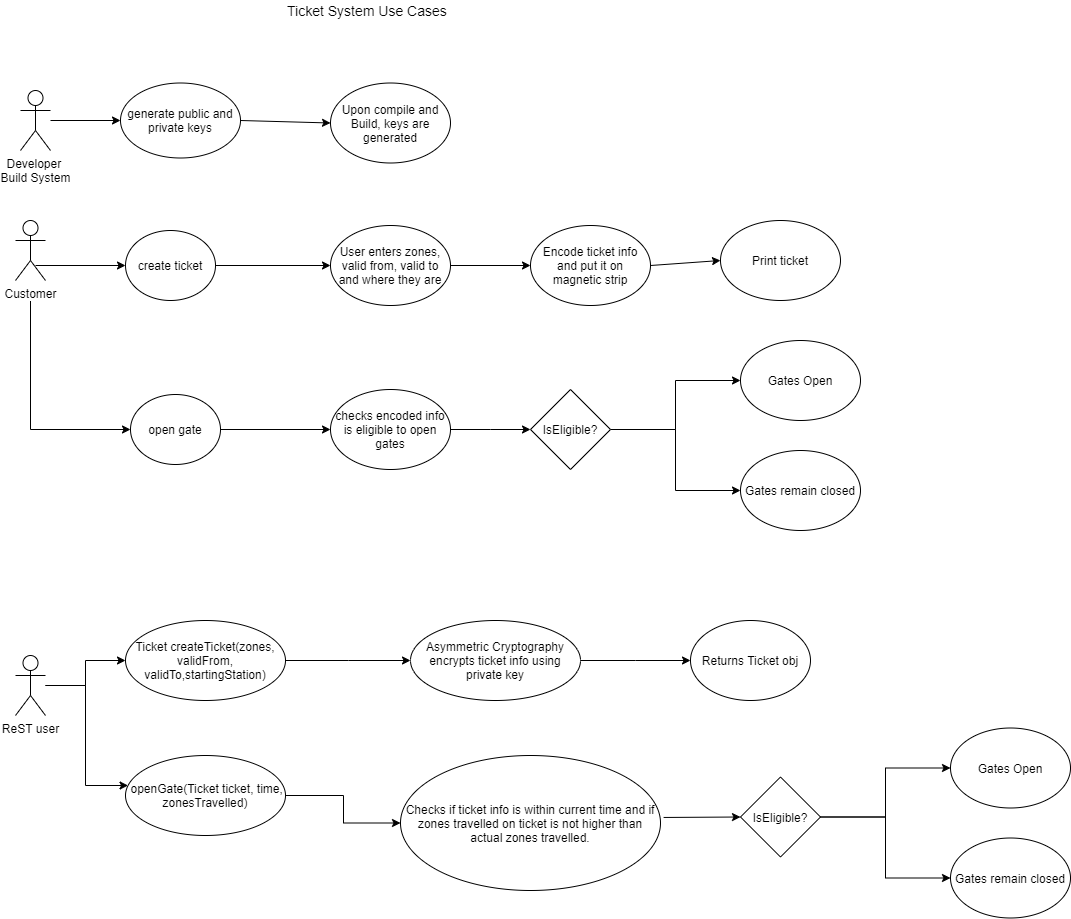

The diagram above was exported from draw.io. Its source (the exported page's mxGraphModel, read from the mxfile embedded in the PNG):
<mxGraphModel dx="1422" dy="832" grid="1" gridSize="10" guides="1" tooltips="1" connect="1" arrows="1" fold="1" page="1" pageScale="1" pageWidth="1169" pageHeight="827" background="#ffffff" math="0" shadow="0">
  <root>
    <mxCell id="0" />
    <mxCell id="1" parent="0" />
    <mxCell id="36" value="" style="edgeStyle=orthogonalEdgeStyle;rounded=0;html=1;jettySize=auto;orthogonalLoop=1;" parent="1" edge="1">
      <mxGeometry relative="1" as="geometry">
        <mxPoint x="240" y="379" as="sourcePoint" />
      </mxGeometry>
    </mxCell>
    <mxCell id="38" value="" style="edgeStyle=orthogonalEdgeStyle;rounded=0;html=1;jettySize=auto;orthogonalLoop=1;" parent="1" edge="1">
      <mxGeometry relative="1" as="geometry">
        <mxPoint x="355" y="379" as="sourcePoint" />
      </mxGeometry>
    </mxCell>
    <mxCell id="40" value="" style="edgeStyle=orthogonalEdgeStyle;rounded=0;html=1;jettySize=auto;orthogonalLoop=1;" parent="1" edge="1">
      <mxGeometry relative="1" as="geometry">
        <mxPoint x="260" y="461" as="targetPoint" />
      </mxGeometry>
    </mxCell>
    <mxCell id="44" value="" style="edgeStyle=orthogonalEdgeStyle;rounded=0;html=1;jettySize=auto;orthogonalLoop=1;" parent="1" edge="1">
      <mxGeometry relative="1" as="geometry">
        <mxPoint x="270" y="546" as="targetPoint" />
      </mxGeometry>
    </mxCell>
    <mxCell id="42" value="" style="edgeStyle=orthogonalEdgeStyle;rounded=0;html=1;jettySize=auto;orthogonalLoop=1;" parent="1" edge="1">
      <mxGeometry relative="1" as="geometry">
        <mxPoint x="390" y="461" as="targetPoint" />
      </mxGeometry>
    </mxCell>
    <mxCell id="62" value="" style="edgeStyle=orthogonalEdgeStyle;rounded=0;html=1;jettySize=auto;orthogonalLoop=1;" parent="1" edge="1">
      <mxGeometry relative="1" as="geometry">
        <mxPoint x="485" y="461" as="sourcePoint" />
      </mxGeometry>
    </mxCell>
    <mxCell id="46" value="" style="edgeStyle=orthogonalEdgeStyle;rounded=0;html=1;jettySize=auto;orthogonalLoop=1;entryX=0;entryY=0.5;" parent="1" edge="1">
      <mxGeometry relative="1" as="geometry">
        <mxPoint x="390" y="546" as="targetPoint" />
      </mxGeometry>
    </mxCell>
    <mxCell id="48" value="" style="edgeStyle=orthogonalEdgeStyle;rounded=0;html=1;jettySize=auto;orthogonalLoop=1;" parent="1" edge="1">
      <mxGeometry relative="1" as="geometry">
        <mxPoint x="510" y="546" as="targetPoint" />
      </mxGeometry>
    </mxCell>
    <mxCell id="50" value="" style="edgeStyle=orthogonalEdgeStyle;rounded=0;html=1;jettySize=auto;orthogonalLoop=1;" parent="1" edge="1">
      <mxGeometry relative="1" as="geometry">
        <mxPoint x="605" y="546" as="sourcePoint" />
      </mxGeometry>
    </mxCell>
    <mxCell id="52" value="" style="edgeStyle=orthogonalEdgeStyle;rounded=0;html=1;jettySize=auto;orthogonalLoop=1;entryX=0;entryY=0.5;" parent="1" edge="1">
      <mxGeometry relative="1" as="geometry">
        <mxPoint x="387.5" y="631" as="targetPoint" />
      </mxGeometry>
    </mxCell>
    <mxCell id="54" value="" style="edgeStyle=orthogonalEdgeStyle;rounded=0;html=1;jettySize=auto;orthogonalLoop=1;" parent="1" edge="1">
      <mxGeometry relative="1" as="geometry">
        <mxPoint x="507.5" y="631" as="targetPoint" />
      </mxGeometry>
    </mxCell>
    <mxCell id="56" value="" style="edgeStyle=orthogonalEdgeStyle;rounded=0;html=1;jettySize=auto;orthogonalLoop=1;" parent="1" edge="1">
      <mxGeometry relative="1" as="geometry">
        <mxPoint x="617.5" y="631" as="targetPoint" />
      </mxGeometry>
    </mxCell>
    <mxCell id="63" value="Ticket System Use Cases" style="text;html=1;resizable=0;points=[];autosize=1;align=left;verticalAlign=top;spacingTop=-4;fontSize=14;" parent="1" vertex="1">
      <mxGeometry x="315" y="20" width="180" height="20" as="geometry" />
    </mxCell>
    <mxCell id="cvetpf6TkOsECjFl_jZb-63" style="edgeStyle=orthogonalEdgeStyle;rounded=0;orthogonalLoop=1;jettySize=auto;html=1;entryX=0;entryY=0.5;entryDx=0;entryDy=0;" parent="1" target="rEq1-0W_9cdEMZBGtfGu-80" edge="1">
      <mxGeometry relative="1" as="geometry">
        <mxPoint x="60" y="320" as="sourcePoint" />
        <Array as="points">
          <mxPoint x="60" y="449" />
        </Array>
      </mxGeometry>
    </mxCell>
    <mxCell id="rEq1-0W_9cdEMZBGtfGu-64" value="Customer" style="shape=umlActor;verticalLabelPosition=bottom;labelBackgroundColor=#ffffff;verticalAlign=top;html=1;outlineConnect=0;" parent="1" vertex="1">
      <mxGeometry x="45" y="240" width="30" height="60" as="geometry" />
    </mxCell>
    <mxCell id="rEq1-0W_9cdEMZBGtfGu-99" style="edgeStyle=orthogonalEdgeStyle;rounded=0;orthogonalLoop=1;jettySize=auto;html=1;entryX=0;entryY=0.5;entryDx=0;entryDy=0;" parent="1" target="rEq1-0W_9cdEMZBGtfGu-73" edge="1">
      <mxGeometry relative="1" as="geometry">
        <mxPoint x="65" y="285" as="sourcePoint" />
      </mxGeometry>
    </mxCell>
    <mxCell id="rEq1-0W_9cdEMZBGtfGu-98" style="edgeStyle=orthogonalEdgeStyle;rounded=0;orthogonalLoop=1;jettySize=auto;html=1;" parent="1" source="rEq1-0W_9cdEMZBGtfGu-69" target="rEq1-0W_9cdEMZBGtfGu-70" edge="1">
      <mxGeometry relative="1" as="geometry" />
    </mxCell>
    <mxCell id="rEq1-0W_9cdEMZBGtfGu-69" value="&lt;div&gt;Developer &lt;br&gt;&lt;/div&gt;&lt;div&gt;Build System&lt;/div&gt;" style="shape=umlActor;verticalLabelPosition=bottom;labelBackgroundColor=#ffffff;verticalAlign=top;html=1;outlineConnect=0;" parent="1" vertex="1">
      <mxGeometry x="50" y="110" width="30" height="60" as="geometry" />
    </mxCell>
    <mxCell id="UcxlPHy17Gvrp8PxBHfz-64" style="rounded=0;orthogonalLoop=1;jettySize=auto;html=1;exitX=0.5;exitY=0;exitDx=0;exitDy=0;entryX=0;entryY=0.5;entryDx=0;entryDy=0;" edge="1" parent="1" source="rEq1-0W_9cdEMZBGtfGu-70" target="UcxlPHy17Gvrp8PxBHfz-63">
      <mxGeometry relative="1" as="geometry" />
    </mxCell>
    <mxCell id="rEq1-0W_9cdEMZBGtfGu-70" value="generate public and private keys" style="ellipse;whiteSpace=wrap;html=1;direction=south;" parent="1" vertex="1">
      <mxGeometry x="150" y="102.5" width="120" height="75" as="geometry" />
    </mxCell>
    <mxCell id="rEq1-0W_9cdEMZBGtfGu-111" style="edgeStyle=orthogonalEdgeStyle;rounded=0;orthogonalLoop=1;jettySize=auto;html=1;entryX=0;entryY=0.5;entryDx=0;entryDy=0;" parent="1" source="rEq1-0W_9cdEMZBGtfGu-72" target="rEq1-0W_9cdEMZBGtfGu-109" edge="1">
      <mxGeometry relative="1" as="geometry" />
    </mxCell>
    <mxCell id="rEq1-0W_9cdEMZBGtfGu-112" style="edgeStyle=orthogonalEdgeStyle;rounded=0;orthogonalLoop=1;jettySize=auto;html=1;" parent="1" source="rEq1-0W_9cdEMZBGtfGu-72" target="rEq1-0W_9cdEMZBGtfGu-108" edge="1">
      <mxGeometry relative="1" as="geometry">
        <Array as="points">
          <mxPoint x="115" y="705" />
          <mxPoint x="115" y="805" />
        </Array>
      </mxGeometry>
    </mxCell>
    <mxCell id="rEq1-0W_9cdEMZBGtfGu-72" value="ReST user" style="shape=umlActor;verticalLabelPosition=bottom;labelBackgroundColor=#ffffff;verticalAlign=top;html=1;outlineConnect=0;" parent="1" vertex="1">
      <mxGeometry x="45" y="675" width="30" height="60" as="geometry" />
    </mxCell>
    <mxCell id="UcxlPHy17Gvrp8PxBHfz-66" style="edgeStyle=none;rounded=0;orthogonalLoop=1;jettySize=auto;html=1;exitX=1;exitY=0.5;exitDx=0;exitDy=0;" edge="1" parent="1" source="rEq1-0W_9cdEMZBGtfGu-73" target="UcxlPHy17Gvrp8PxBHfz-65">
      <mxGeometry relative="1" as="geometry" />
    </mxCell>
    <mxCell id="rEq1-0W_9cdEMZBGtfGu-73" value="create ticket" style="ellipse;whiteSpace=wrap;html=1;" parent="1" vertex="1">
      <mxGeometry x="155" y="250" width="90" height="70" as="geometry" />
    </mxCell>
    <mxCell id="UcxlPHy17Gvrp8PxBHfz-72" style="edgeStyle=none;rounded=0;orthogonalLoop=1;jettySize=auto;html=1;exitX=1;exitY=0.5;exitDx=0;exitDy=0;entryX=0;entryY=0.5;entryDx=0;entryDy=0;" edge="1" parent="1" source="rEq1-0W_9cdEMZBGtfGu-80" target="UcxlPHy17Gvrp8PxBHfz-71">
      <mxGeometry relative="1" as="geometry" />
    </mxCell>
    <mxCell id="rEq1-0W_9cdEMZBGtfGu-80" value="open gate" style="ellipse;whiteSpace=wrap;html=1;" parent="1" vertex="1">
      <mxGeometry x="160" y="414" width="90" height="70" as="geometry" />
    </mxCell>
    <mxCell id="rEq1-0W_9cdEMZBGtfGu-129" style="edgeStyle=orthogonalEdgeStyle;rounded=0;orthogonalLoop=1;jettySize=auto;html=1;entryX=0.5;entryY=0;entryDx=0;entryDy=0;" parent="1" edge="1">
      <mxGeometry relative="1" as="geometry">
        <mxPoint x="477.5" y="185" as="sourcePoint" />
        <Array as="points">
          <mxPoint x="500" y="185" />
          <mxPoint x="500" y="380" />
          <mxPoint x="575" y="380" />
        </Array>
      </mxGeometry>
    </mxCell>
    <mxCell id="rEq1-0W_9cdEMZBGtfGu-137" style="edgeStyle=orthogonalEdgeStyle;rounded=0;orthogonalLoop=1;jettySize=auto;html=1;entryX=0.5;entryY=0;entryDx=0;entryDy=0;" parent="1" edge="1">
      <mxGeometry relative="1" as="geometry">
        <mxPoint x="477.5" y="185" as="sourcePoint" />
        <Array as="points">
          <mxPoint x="500" y="185" />
          <mxPoint x="500" y="660" />
        </Array>
      </mxGeometry>
    </mxCell>
    <mxCell id="rEq1-0W_9cdEMZBGtfGu-128" style="edgeStyle=orthogonalEdgeStyle;rounded=0;orthogonalLoop=1;jettySize=auto;html=1;entryX=0.5;entryY=0;entryDx=0;entryDy=0;" parent="1" edge="1">
      <mxGeometry relative="1" as="geometry">
        <mxPoint x="482.5" y="95" as="sourcePoint" />
        <Array as="points">
          <mxPoint x="660" y="95" />
          <mxPoint x="660" y="220" />
          <mxPoint x="570" y="220" />
        </Array>
      </mxGeometry>
    </mxCell>
    <mxCell id="rEq1-0W_9cdEMZBGtfGu-136" style="edgeStyle=orthogonalEdgeStyle;rounded=0;orthogonalLoop=1;jettySize=auto;html=1;" parent="1" edge="1">
      <mxGeometry relative="1" as="geometry">
        <mxPoint x="482.5" y="95" as="sourcePoint" />
        <Array as="points">
          <mxPoint x="660" y="95" />
          <mxPoint x="660" y="550" />
          <mxPoint x="575" y="550" />
        </Array>
      </mxGeometry>
    </mxCell>
    <mxCell id="UcxlPHy17Gvrp8PxBHfz-86" style="edgeStyle=elbowEdgeStyle;rounded=0;orthogonalLoop=1;jettySize=auto;html=1;exitX=1;exitY=0.5;exitDx=0;exitDy=0;entryX=0;entryY=0.5;entryDx=0;entryDy=0;" edge="1" parent="1" source="rEq1-0W_9cdEMZBGtfGu-108" target="UcxlPHy17Gvrp8PxBHfz-83">
      <mxGeometry relative="1" as="geometry" />
    </mxCell>
    <mxCell id="rEq1-0W_9cdEMZBGtfGu-108" value="&amp;nbsp;openGate(Ticket ticket, time, zonesTravelled)" style="ellipse;whiteSpace=wrap;html=1;" parent="1" vertex="1">
      <mxGeometry x="155" y="775" width="160" height="80" as="geometry" />
    </mxCell>
    <mxCell id="UcxlPHy17Gvrp8PxBHfz-82" style="edgeStyle=elbowEdgeStyle;rounded=0;orthogonalLoop=1;jettySize=auto;html=1;exitX=1;exitY=0.5;exitDx=0;exitDy=0;entryX=0;entryY=0.5;entryDx=0;entryDy=0;" edge="1" parent="1" source="rEq1-0W_9cdEMZBGtfGu-109" target="UcxlPHy17Gvrp8PxBHfz-81">
      <mxGeometry relative="1" as="geometry" />
    </mxCell>
    <mxCell id="rEq1-0W_9cdEMZBGtfGu-109" value="Ticket createTicket(zones, validFrom, validTo,startingStation)" style="ellipse;whiteSpace=wrap;html=1;" parent="1" vertex="1">
      <mxGeometry x="155" y="640" width="160" height="80" as="geometry" />
    </mxCell>
    <mxCell id="rEq1-0W_9cdEMZBGtfGu-132" style="edgeStyle=orthogonalEdgeStyle;rounded=0;orthogonalLoop=1;jettySize=auto;html=1;entryX=0;entryY=0.5;entryDx=0;entryDy=0;" parent="1" edge="1">
      <mxGeometry relative="1" as="geometry">
        <mxPoint x="690" y="605" as="targetPoint" />
      </mxGeometry>
    </mxCell>
    <mxCell id="rEq1-0W_9cdEMZBGtfGu-133" style="edgeStyle=orthogonalEdgeStyle;rounded=0;orthogonalLoop=1;jettySize=auto;html=1;" parent="1" edge="1">
      <mxGeometry relative="1" as="geometry">
        <mxPoint x="620" y="740" as="sourcePoint" />
      </mxGeometry>
    </mxCell>
    <mxCell id="UcxlPHy17Gvrp8PxBHfz-63" value="Upon compile and Build, keys are generated" style="ellipse;whiteSpace=wrap;html=1;" vertex="1" parent="1">
      <mxGeometry x="360" y="102.5" width="120" height="80" as="geometry" />
    </mxCell>
    <mxCell id="UcxlPHy17Gvrp8PxBHfz-68" style="edgeStyle=none;rounded=0;orthogonalLoop=1;jettySize=auto;html=1;exitX=1;exitY=0.5;exitDx=0;exitDy=0;entryX=0;entryY=0.5;entryDx=0;entryDy=0;" edge="1" parent="1" source="UcxlPHy17Gvrp8PxBHfz-65" target="UcxlPHy17Gvrp8PxBHfz-67">
      <mxGeometry relative="1" as="geometry" />
    </mxCell>
    <mxCell id="UcxlPHy17Gvrp8PxBHfz-65" value="User enters zones, valid from, valid to and where they are" style="ellipse;whiteSpace=wrap;html=1;" vertex="1" parent="1">
      <mxGeometry x="360" y="245" width="120" height="80" as="geometry" />
    </mxCell>
    <mxCell id="UcxlPHy17Gvrp8PxBHfz-70" style="edgeStyle=none;rounded=0;orthogonalLoop=1;jettySize=auto;html=1;exitX=1;exitY=0.5;exitDx=0;exitDy=0;entryX=0;entryY=0.5;entryDx=0;entryDy=0;" edge="1" parent="1" source="UcxlPHy17Gvrp8PxBHfz-67" target="UcxlPHy17Gvrp8PxBHfz-69">
      <mxGeometry relative="1" as="geometry" />
    </mxCell>
    <mxCell id="UcxlPHy17Gvrp8PxBHfz-67" value="Encode ticket info and put it on magnetic strip" style="ellipse;whiteSpace=wrap;html=1;" vertex="1" parent="1">
      <mxGeometry x="560" y="245" width="120" height="80" as="geometry" />
    </mxCell>
    <mxCell id="UcxlPHy17Gvrp8PxBHfz-69" value="Print ticket" style="ellipse;whiteSpace=wrap;html=1;" vertex="1" parent="1">
      <mxGeometry x="750" y="240" width="120" height="80" as="geometry" />
    </mxCell>
    <mxCell id="UcxlPHy17Gvrp8PxBHfz-79" style="edgeStyle=elbowEdgeStyle;rounded=0;orthogonalLoop=1;jettySize=auto;html=1;exitX=1;exitY=0.5;exitDx=0;exitDy=0;entryX=0;entryY=0.5;entryDx=0;entryDy=0;" edge="1" parent="1" source="UcxlPHy17Gvrp8PxBHfz-71" target="UcxlPHy17Gvrp8PxBHfz-73">
      <mxGeometry relative="1" as="geometry" />
    </mxCell>
    <mxCell id="UcxlPHy17Gvrp8PxBHfz-71" value="checks encoded info is eligible to open gates" style="ellipse;whiteSpace=wrap;html=1;" vertex="1" parent="1">
      <mxGeometry x="360" y="409" width="120" height="80" as="geometry" />
    </mxCell>
    <mxCell id="UcxlPHy17Gvrp8PxBHfz-77" style="edgeStyle=elbowEdgeStyle;rounded=0;orthogonalLoop=1;jettySize=auto;html=1;exitX=1;exitY=0.5;exitDx=0;exitDy=0;entryX=0;entryY=0.5;entryDx=0;entryDy=0;" edge="1" parent="1" source="UcxlPHy17Gvrp8PxBHfz-73" target="UcxlPHy17Gvrp8PxBHfz-74">
      <mxGeometry relative="1" as="geometry" />
    </mxCell>
    <mxCell id="UcxlPHy17Gvrp8PxBHfz-78" style="edgeStyle=elbowEdgeStyle;rounded=0;orthogonalLoop=1;jettySize=auto;html=1;exitX=1;exitY=0.5;exitDx=0;exitDy=0;entryX=0;entryY=0.5;entryDx=0;entryDy=0;" edge="1" parent="1" source="UcxlPHy17Gvrp8PxBHfz-73" target="UcxlPHy17Gvrp8PxBHfz-75">
      <mxGeometry relative="1" as="geometry" />
    </mxCell>
    <mxCell id="UcxlPHy17Gvrp8PxBHfz-73" value="IsEligible?" style="rhombus;whiteSpace=wrap;html=1;" vertex="1" parent="1">
      <mxGeometry x="560" y="409" width="80" height="80" as="geometry" />
    </mxCell>
    <mxCell id="UcxlPHy17Gvrp8PxBHfz-74" value="Gates Open" style="ellipse;whiteSpace=wrap;html=1;" vertex="1" parent="1">
      <mxGeometry x="770" y="360" width="120" height="80" as="geometry" />
    </mxCell>
    <mxCell id="UcxlPHy17Gvrp8PxBHfz-75" value="Gates remain closed" style="ellipse;whiteSpace=wrap;html=1;" vertex="1" parent="1">
      <mxGeometry x="770" y="470" width="120" height="80" as="geometry" />
    </mxCell>
    <mxCell id="UcxlPHy17Gvrp8PxBHfz-85" style="edgeStyle=elbowEdgeStyle;rounded=0;orthogonalLoop=1;jettySize=auto;html=1;exitX=1;exitY=0.5;exitDx=0;exitDy=0;" edge="1" parent="1" source="UcxlPHy17Gvrp8PxBHfz-81" target="UcxlPHy17Gvrp8PxBHfz-84">
      <mxGeometry relative="1" as="geometry" />
    </mxCell>
    <mxCell id="UcxlPHy17Gvrp8PxBHfz-81" value="Asymmetric Cryptography&lt;br&gt;encrypts ticket info using private key" style="ellipse;whiteSpace=wrap;html=1;" vertex="1" parent="1">
      <mxGeometry x="440" y="640" width="170" height="80" as="geometry" />
    </mxCell>
    <mxCell id="UcxlPHy17Gvrp8PxBHfz-83" value="Checks if ticket info is within current time and if zones travelled on ticket is not higher than actual zones travelled." style="ellipse;whiteSpace=wrap;html=1;" vertex="1" parent="1">
      <mxGeometry x="430" y="775" width="260" height="135" as="geometry" />
    </mxCell>
    <mxCell id="UcxlPHy17Gvrp8PxBHfz-84" value="Returns Ticket obj" style="ellipse;whiteSpace=wrap;html=1;" vertex="1" parent="1">
      <mxGeometry x="720" y="640" width="120" height="80" as="geometry" />
    </mxCell>
    <mxCell id="UcxlPHy17Gvrp8PxBHfz-89" style="rounded=0;orthogonalLoop=1;jettySize=auto;html=1;exitX=1.012;exitY=0.459;exitDx=0;exitDy=0;entryX=0;entryY=0.5;entryDx=0;entryDy=0;exitPerimeter=0;" edge="1" parent="1" target="UcxlPHy17Gvrp8PxBHfz-92" source="UcxlPHy17Gvrp8PxBHfz-83">
      <mxGeometry relative="1" as="geometry">
        <mxPoint x="690" y="839" as="sourcePoint" />
      </mxGeometry>
    </mxCell>
    <mxCell id="UcxlPHy17Gvrp8PxBHfz-90" style="edgeStyle=elbowEdgeStyle;rounded=0;orthogonalLoop=1;jettySize=auto;html=1;exitX=1;exitY=0.5;exitDx=0;exitDy=0;entryX=0;entryY=0.5;entryDx=0;entryDy=0;" edge="1" parent="1" source="UcxlPHy17Gvrp8PxBHfz-92" target="UcxlPHy17Gvrp8PxBHfz-93">
      <mxGeometry relative="1" as="geometry" />
    </mxCell>
    <mxCell id="UcxlPHy17Gvrp8PxBHfz-91" style="edgeStyle=elbowEdgeStyle;rounded=0;orthogonalLoop=1;jettySize=auto;html=1;exitX=1;exitY=0.5;exitDx=0;exitDy=0;entryX=0;entryY=0.5;entryDx=0;entryDy=0;" edge="1" parent="1" source="UcxlPHy17Gvrp8PxBHfz-92" target="UcxlPHy17Gvrp8PxBHfz-94">
      <mxGeometry relative="1" as="geometry" />
    </mxCell>
    <mxCell id="UcxlPHy17Gvrp8PxBHfz-92" value="IsEligible?" style="rhombus;whiteSpace=wrap;html=1;" vertex="1" parent="1">
      <mxGeometry x="770" y="796.5" width="80" height="80" as="geometry" />
    </mxCell>
    <mxCell id="UcxlPHy17Gvrp8PxBHfz-93" value="Gates Open" style="ellipse;whiteSpace=wrap;html=1;" vertex="1" parent="1">
      <mxGeometry x="980" y="747.5" width="120" height="80" as="geometry" />
    </mxCell>
    <mxCell id="UcxlPHy17Gvrp8PxBHfz-94" value="Gates remain closed" style="ellipse;whiteSpace=wrap;html=1;" vertex="1" parent="1">
      <mxGeometry x="980" y="857.5" width="120" height="80" as="geometry" />
    </mxCell>
  </root>
</mxGraphModel>